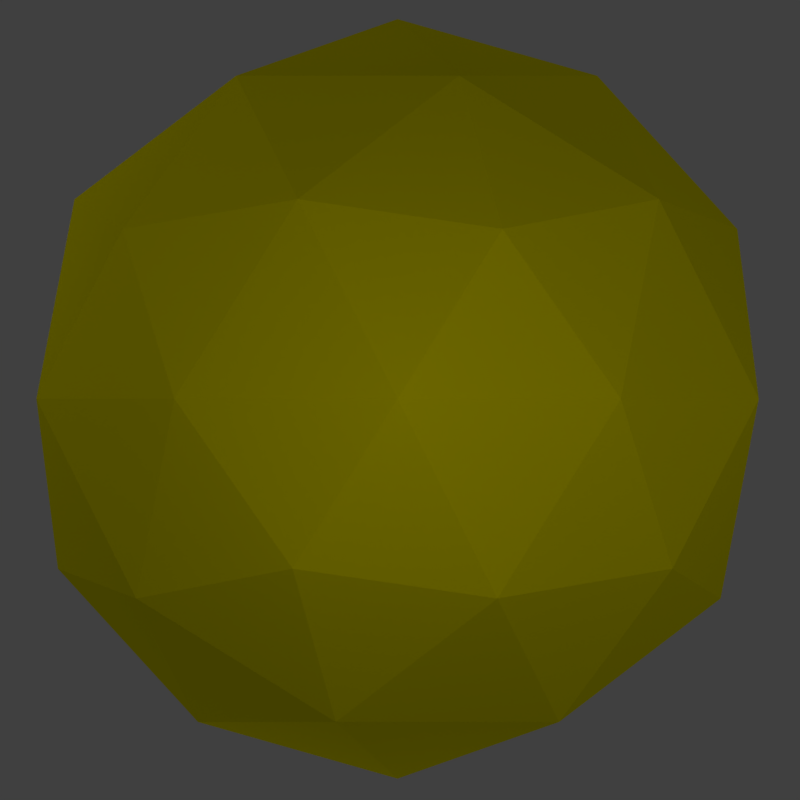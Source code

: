 # Source: sun.blend  (saved by Blender 2.79.0; exported with 4.5.12 LTS)
import bpy
from mathutils import Matrix  # noqa: F401  (used for matrix-valued properties, if any)

bpy.ops.wm.read_factory_settings(use_empty=True)
scene = bpy.context.scene
scene.name = 'Scene'

# ---- collections
col_collection_1 = bpy.data.collections.new('Collection 1'); scene.collection.children.link(col_collection_1)
col_collection_2 = bpy.data.collections.new('Collection 2'); scene.collection.children.link(col_collection_2)
col_collection_3 = bpy.data.collections.new('Collection 3'); scene.collection.children.link(col_collection_3)
col_collection_3.hide_render = True
col_collection_3.hide_viewport = True

# ---- materials (node trees are filled in below, after node groups)
mat_material_001 = bpy.data.materials.new('Material.001')
mat_material_001.alpha_threshold = 0.0
mat_material_001.use_transparent_shadow = False
mat_material_001.diffuse_color = (1.0, 0.922, 0.0, 1.0)
mat_material_001.specular_color = (1.0, 0.8066, 0.06249)
mat_material_001.roughness = 0.0
mat_material_001.specular_intensity = 1.0

# ---- material node trees

# ---- world
world_world = bpy.data.worlds.new('World'); scene.world = world_world
world_world.color = (0.05088, 0.05088, 0.05088)
world_world.use_sun_shadow = False
world_world.sun_shadow_jitter_overblur = 0.0
world_world.cycles.sampling_method = 'MANUAL'

# ---- cameras
cam_camera = bpy.data.cameras.new('Camera')
cam_camera.type = 'ORTHO'
cam_camera.clip_end = 100.0
cam_camera.lens = 35.0
cam_camera.sensor_width = 32.0
cam_camera.sensor_height = 18.0
cam_camera.ortho_scale = 7.314
cam_camera.dof.focus_distance = 0.0
cam_camera.dof.aperture_fstop = 128.0

# ---- lights
light_spot_002 = bpy.data.lights.new('Spot.002', 'SPOT')
light_spot_002.color = (1.0, 0.9387, 0.4564)
light_spot_002.transmission_factor = 0.0
light_spot_002.use_shadow = False
light_spot_002.energy = 150.0
light_spot_002.shadow_buffer_clip_start = 0.5
light_spot_002.shadow_soft_size = 0.1
light_spot_002.shadow_maximum_resolution = 0.006
light_spot_002.use_absolute_resolution = True
light_spot_001 = bpy.data.lights.new('Spot.001', 'SPOT')
light_spot_001.color = (1.0, 0.9387, 0.4564)
light_spot_001.transmission_factor = 0.0
light_spot_001.use_shadow = False
light_spot_001.energy = 100.0
light_spot_001.shadow_buffer_clip_start = 0.5
light_spot_001.shadow_soft_size = 0.1
light_spot_001.shadow_maximum_resolution = 0.006
light_spot_001.use_absolute_resolution = True
light_spot_004 = bpy.data.lights.new('Spot.004', 'SPOT')
light_spot_004.color = (1.0, 0.9387, 0.4564)
light_spot_004.transmission_factor = 0.0
light_spot_004.use_shadow = False
light_spot_004.energy = 100.0
light_spot_004.shadow_buffer_clip_start = 0.5
light_spot_004.shadow_soft_size = 0.1
light_spot_004.shadow_maximum_resolution = 0.006
light_spot_004.use_absolute_resolution = True
light_spot_003 = bpy.data.lights.new('Spot.003', 'SPOT')
light_spot_003.color = (1.0, 0.9387, 0.4564)
light_spot_003.transmission_factor = 0.0
light_spot_003.use_shadow = False
light_spot_003.energy = 100.0
light_spot_003.shadow_buffer_clip_start = 0.5
light_spot_003.shadow_soft_size = 0.1
light_spot_003.shadow_maximum_resolution = 0.006
light_spot_003.use_absolute_resolution = True
light_spot = bpy.data.lights.new('Spot', 'SPOT')
light_spot.color = (1.0, 0.9387, 0.4564)
light_spot.transmission_factor = 0.0
light_spot.use_shadow = False
light_spot.energy = 100.0
light_spot.shadow_buffer_clip_start = 0.5
light_spot.shadow_soft_size = 0.1
light_spot.shadow_maximum_resolution = 0.006
light_spot.use_absolute_resolution = True
light_point_001 = bpy.data.lights.new('Point.001', 'POINT')
light_point_001.transmission_factor = 0.0
light_point_001.energy = 100.0
light_point_001.shadow_buffer_clip_start = 0.5
light_point_001.shadow_soft_size = 0.1
light_point_001.shadow_maximum_resolution = 0.006
light_point_001.use_absolute_resolution = True
light_point = bpy.data.lights.new('Point', 'POINT')
light_point.transmission_factor = 0.0
light_point.energy = 100.0
light_point.shadow_buffer_clip_start = 0.5
light_point.shadow_soft_size = 0.1
light_point.shadow_maximum_resolution = 0.006
light_point.use_absolute_resolution = True

# ---- meshes
me_icosphere = bpy.data.meshes.new('Icosphere')
me_icosphere.from_pydata([(0.0, 0.0, -1.0), (0.7236, -0.5257, -0.4472), (-0.2764, -0.8506, -0.4472), (-0.8944, 0.0, -0.4472), (-0.2764, 0.8506, -0.4472), (0.7236, 0.5257, -0.4472), (0.2764, -0.8506, 0.4472), (-0.7236, -0.5257, 0.4472), (-0.7236, 0.5257, 0.4472), (0.2764, 0.8506, 0.4472), (0.8944, 0.0, 0.4472), (0.0, 0.0, 1.0), (-0.1625, -0.5, -0.8507), (0.4253, -0.309, -0.8507), (0.2629, -0.809, -0.5257), (0.8506, 0.0, -0.5257), (0.4253, 0.309, -0.8507), (-0.5257, 0.0, -0.8507), (-0.6882, -0.5, -0.5257), (-0.1625, 0.5, -0.8507), (-0.6882, 0.5, -0.5257), (0.2629, 0.809, -0.5257), (0.9511, -0.309, 0.0), (0.9511, 0.309, 0.0), (0.0, -1.0, 0.0), (0.5878, -0.809, 0.0), (-0.9511, -0.309, 0.0), (-0.5878, -0.809, 0.0), (-0.5878, 0.809, 0.0), (-0.9511, 0.309, 0.0), (0.5878, 0.809, 0.0), (0.0, 1.0, 0.0), (0.6882, -0.5, 0.5257), (-0.2629, -0.809, 0.5257), (-0.8506, 0.0, 0.5257), (-0.2629, 0.809, 0.5257), (0.6882, 0.5, 0.5257), (0.1625, -0.5, 0.8507), (0.5257, 0.0, 0.8507), (-0.4253, -0.309, 0.8507), (-0.4253, 0.309, 0.8507), (0.1625, 0.5, 0.8507)], [], [(0, 13, 12), (1, 13, 15), (0, 12, 17), (0, 17, 19), (0, 19, 16), (1, 15, 22), (2, 14, 24), (3, 18, 26), (4, 20, 28), (5, 21, 30), (1, 22, 25), (2, 24, 27), (3, 26, 29), (4, 28, 31), (5, 30, 23), (6, 32, 37), (7, 33, 39), (8, 34, 40), (9, 35, 41), (10, 36, 38), (38, 41, 11), (38, 36, 41), (36, 9, 41), (41, 40, 11), (41, 35, 40), (35, 8, 40), (40, 39, 11), (40, 34, 39), (34, 7, 39), (39, 37, 11), (39, 33, 37), (33, 6, 37), (37, 38, 11), (37, 32, 38), (32, 10, 38), (23, 36, 10), (23, 30, 36), (30, 9, 36), (31, 35, 9), (31, 28, 35), (28, 8, 35), (29, 34, 8), (29, 26, 34), (26, 7, 34), (27, 33, 7), (27, 24, 33), (24, 6, 33), (25, 32, 6), (25, 22, 32), (22, 10, 32), (30, 31, 9), (30, 21, 31), (21, 4, 31), (28, 29, 8), (28, 20, 29), (20, 3, 29), (26, 27, 7), (26, 18, 27), (18, 2, 27), (24, 25, 6), (24, 14, 25), (14, 1, 25), (22, 23, 10), (22, 15, 23), (15, 5, 23), (16, 21, 5), (16, 19, 21), (19, 4, 21), (19, 20, 4), (19, 17, 20), (17, 3, 20), (17, 18, 3), (17, 12, 18), (12, 2, 18), (15, 16, 5), (15, 13, 16), (13, 0, 16), (12, 14, 2), (12, 13, 14), (13, 1, 14)])
me_icosphere.materials.append(mat_material_001)
me_icosphere.use_remesh_preserve_volume = False
me_icosphere.use_remesh_preserve_attributes = False
me_icosphere.use_mirror_vertex_groups = False
me_icosphere.update()

# ---- objects
ob_spot_002 = bpy.data.objects.new('Spot.002', light_spot_002)
ob_spot_001 = bpy.data.objects.new('Spot.001', light_spot_001)
ob_icosphere = bpy.data.objects.new('Icosphere', me_icosphere)
ob_camera = bpy.data.objects.new('Camera', cam_camera)
ob_spot_004 = bpy.data.objects.new('Spot.004', light_spot_004)
ob_spot_003 = bpy.data.objects.new('Spot.003', light_spot_003)
ob_spot = bpy.data.objects.new('Spot', light_spot)
ob_point_001 = bpy.data.objects.new('Point.001', light_point_001)
ob_point = bpy.data.objects.new('Point', light_point)

# ---- transforms, parenting, visibility, modifiers, constraints
ob_spot_002.location = (0.0, -10.0, 0.0)
ob_spot_002.rotation_euler = (0.0, -1.571, 1.571)
ob_spot_002.lineart.crease_threshold = 0.0
ob_spot_001.location = (-10.0, 0.0, 4.002)
ob_spot_001.rotation_euler = (-3.142, 2.007, 1.035e-07)
ob_spot_001.lineart.crease_threshold = 0.0
ob_icosphere.location = (0.001244, -0.01363, -0.0158)
ob_icosphere.scale = (3.473, 3.473, 3.473)
ob_icosphere.lineart.crease_threshold = 0.0
ob_camera.location = (0.02328, -4.765, -0.02713)
ob_camera.rotation_euler = (1.571, -0.0, 0.0)
ob_camera.scale = (1.0, 1.0, 1.0)
ob_camera.lock_rotations_4d = False
ob_camera.empty_display_type = 'ARROWS'
ob_camera.color = (0.0, 0.0, 0.0, 0.0)
ob_camera.display_type = 'WIRE'
ob_camera.lineart.crease_threshold = 0.0
ob_spot_004.location = (0.2269, 5.534, -8.054)
ob_spot_004.rotation_euler = (-2.446, -0.06649, 0.01036)
ob_spot_004.lineart.crease_threshold = 0.0
ob_spot_003.location = (0.4212, 3.678, 14.62)
ob_spot_003.rotation_euler = (-0.1477, 0.02669, 0.09351)
ob_spot_003.lineart.crease_threshold = 0.0
ob_spot.location = (10.0, -6.254, 0.0)
ob_spot.rotation_euler = (0.462, 1.571, 0.0)
ob_spot.lineart.crease_threshold = 0.0
ob_point_001.location = (-3.323, 5.102, -3.702)
ob_point_001.lineart.crease_threshold = 0.0
ob_point.location = (4.776, 6.178, 1.828)
ob_point.lineart.crease_threshold = 0.0

# ---- collection membership
col_collection_1.objects.link(ob_spot_002)
col_collection_1.objects.link(ob_spot_001)
col_collection_1.objects.link(ob_icosphere)
col_collection_1.objects.link(ob_camera)
col_collection_2.objects.link(ob_spot_004)
col_collection_2.objects.link(ob_spot_003)
col_collection_2.objects.link(ob_spot)
col_collection_3.objects.link(ob_point_001)
col_collection_3.objects.link(ob_point)

# ---- scene / render settings (as saved in the file)
scene.camera = ob_camera
scene.frame_start = 1; scene.frame_end = 250; scene.frame_set(1)
scene.render.engine = 'BLENDER_EEVEE_NEXT'
scene.render.resolution_x = 2048
scene.render.resolution_y = 2048
scene.render.dither_intensity = 0.0
scene.render.film_transparent = True
scene.cycles.use_denoising = False
scene.cycles.samples = 128
scene.cycles.sampling_pattern = 'TABULATED_SOBOL'
scene.cycles.use_adaptive_sampling = False
scene.cycles.use_light_tree = False
scene.cycles.blur_glossy = 0.0
scene.cycles.sample_clamp_indirect = 0.0
scene.view_settings.view_transform = 'Standard'
bpy.context.view_layer.update()
